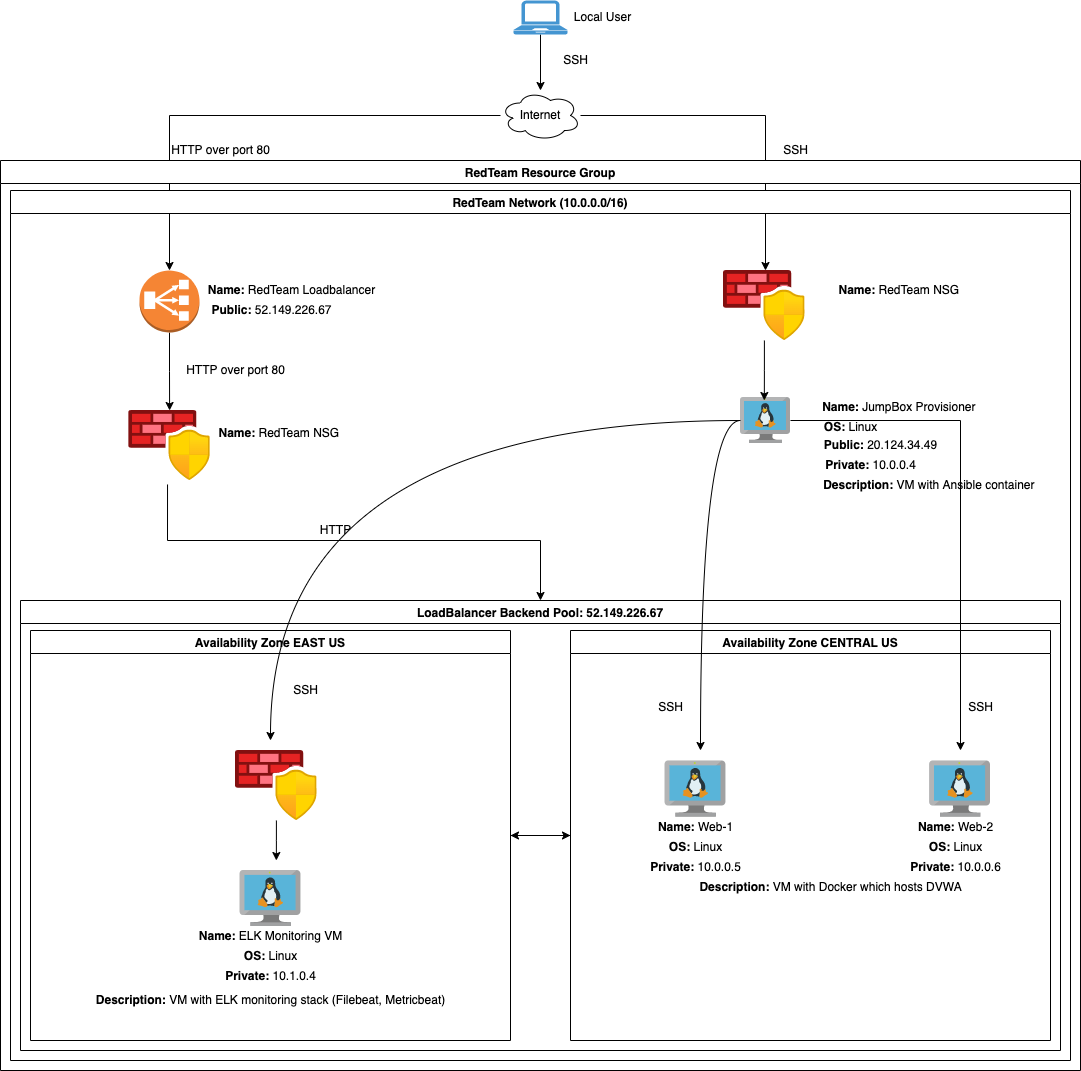

The diagram above was exported from draw.io. Its source (the exported page's mxGraphModel, read from the mxfile embedded in the PNG):
<mxGraphModel dx="1426" dy="832" grid="1" gridSize="10" guides="1" tooltips="1" connect="1" arrows="1" fold="1" page="1" pageScale="1" pageWidth="1100" pageHeight="1700" math="0" shadow="0">
  <root>
    <mxCell id="0" />
    <mxCell id="1" parent="0" />
    <mxCell id="QrsY4q8At8kiStS4EP6T-13" value="" style="edgeStyle=orthogonalEdgeStyle;rounded=0;orthogonalLoop=1;jettySize=auto;html=1;" parent="1" source="UbHOoJhvd5MnQfyodrmC-1" target="UbHOoJhvd5MnQfyodrmC-2" edge="1">
      <mxGeometry relative="1" as="geometry" />
    </mxCell>
    <mxCell id="UbHOoJhvd5MnQfyodrmC-1" value="" style="pointerEvents=1;shadow=0;dashed=0;html=1;strokeColor=none;fillColor=#4495D1;labelPosition=center;verticalLabelPosition=bottom;verticalAlign=top;align=center;outlineConnect=0;shape=mxgraph.veeam.laptop;" parent="1" vertex="1">
      <mxGeometry x="523" y="310" width="54" height="34" as="geometry" />
    </mxCell>
    <mxCell id="QrsY4q8At8kiStS4EP6T-16" style="edgeStyle=orthogonalEdgeStyle;rounded=0;orthogonalLoop=1;jettySize=auto;html=1;" parent="1" source="UbHOoJhvd5MnQfyodrmC-2" edge="1">
      <mxGeometry relative="1" as="geometry">
        <mxPoint x="775" y="580" as="targetPoint" />
      </mxGeometry>
    </mxCell>
    <mxCell id="QrsY4q8At8kiStS4EP6T-18" style="edgeStyle=orthogonalEdgeStyle;rounded=0;orthogonalLoop=1;jettySize=auto;html=1;" parent="1" source="UbHOoJhvd5MnQfyodrmC-2" target="UbHOoJhvd5MnQfyodrmC-15" edge="1">
      <mxGeometry relative="1" as="geometry" />
    </mxCell>
    <mxCell id="UbHOoJhvd5MnQfyodrmC-2" value="Internet" style="ellipse;shape=cloud;whiteSpace=wrap;html=1;" parent="1" vertex="1">
      <mxGeometry x="510" y="400" width="80" height="50" as="geometry" />
    </mxCell>
    <mxCell id="UbHOoJhvd5MnQfyodrmC-3" value="RedTeam Resource Group" style="swimlane;" parent="1" vertex="1">
      <mxGeometry x="10" y="470" width="1080" height="910" as="geometry" />
    </mxCell>
    <mxCell id="UbHOoJhvd5MnQfyodrmC-4" value="RedTeam Network (10.0.0.0/16)" style="swimlane;" parent="UbHOoJhvd5MnQfyodrmC-3" vertex="1">
      <mxGeometry x="10" y="30" width="1060" height="870" as="geometry">
        <mxRectangle x="10" y="30" width="210" height="23" as="alternateBounds" />
      </mxGeometry>
    </mxCell>
    <mxCell id="UbHOoJhvd5MnQfyodrmC-5" value="LoadBalancer Backend Pool: 52.149.226.67" style="swimlane;" parent="UbHOoJhvd5MnQfyodrmC-4" vertex="1">
      <mxGeometry x="10" y="410" width="1040" height="450" as="geometry" />
    </mxCell>
    <mxCell id="F84NJGMF2CY1zUPgjiAN-51" style="edgeStyle=orthogonalEdgeStyle;curved=1;rounded=0;orthogonalLoop=1;jettySize=auto;html=1;exitX=1;exitY=0.5;exitDx=0;exitDy=0;entryX=0;entryY=0.5;entryDx=0;entryDy=0;" parent="UbHOoJhvd5MnQfyodrmC-5" source="UbHOoJhvd5MnQfyodrmC-6" target="F84NJGMF2CY1zUPgjiAN-38" edge="1">
      <mxGeometry relative="1" as="geometry" />
    </mxCell>
    <mxCell id="UbHOoJhvd5MnQfyodrmC-6" value="Availability Zone EAST US" style="swimlane;" parent="UbHOoJhvd5MnQfyodrmC-5" vertex="1">
      <mxGeometry x="10" y="30" width="480" height="410" as="geometry" />
    </mxCell>
    <mxCell id="UbHOoJhvd5MnQfyodrmC-11" value="" style="sketch=0;aspect=fixed;html=1;points=[];align=center;image;fontSize=12;image=img/lib/mscae/VM_Linux.svg;" parent="UbHOoJhvd5MnQfyodrmC-6" vertex="1">
      <mxGeometry x="209.56999999999994" y="240" width="60.87" height="56" as="geometry" />
    </mxCell>
    <mxCell id="UbHOoJhvd5MnQfyodrmC-26" value="&lt;b&gt;Description:&amp;nbsp;&lt;/b&gt;VM with ELK monitoring stack (Filebeat, Metricbeat)" style="text;html=1;align=center;verticalAlign=middle;resizable=0;points=[];autosize=1;strokeColor=none;fillColor=none;" parent="UbHOoJhvd5MnQfyodrmC-6" vertex="1">
      <mxGeometry x="60" y="360" width="360" height="20" as="geometry" />
    </mxCell>
    <mxCell id="UbHOoJhvd5MnQfyodrmC-25" value="&lt;b&gt;Private:&amp;nbsp;&lt;/b&gt;10.1.0.4" style="text;html=1;align=center;verticalAlign=middle;resizable=0;points=[];autosize=1;strokeColor=none;fillColor=none;" parent="UbHOoJhvd5MnQfyodrmC-6" vertex="1">
      <mxGeometry x="185" y="336" width="110" height="20" as="geometry" />
    </mxCell>
    <mxCell id="UbHOoJhvd5MnQfyodrmC-32" value="&lt;b&gt;OS: &lt;/b&gt;Linux" style="text;html=1;align=center;verticalAlign=middle;resizable=0;points=[];autosize=1;strokeColor=none;fillColor=none;" parent="UbHOoJhvd5MnQfyodrmC-6" vertex="1">
      <mxGeometry x="205" y="316" width="70" height="20" as="geometry" />
    </mxCell>
    <mxCell id="UbHOoJhvd5MnQfyodrmC-24" value="&lt;b&gt;Name: &lt;/b&gt;ELK Monitoring VM" style="text;html=1;align=center;verticalAlign=middle;resizable=0;points=[];autosize=1;strokeColor=none;fillColor=none;" parent="UbHOoJhvd5MnQfyodrmC-6" vertex="1">
      <mxGeometry x="160" y="296" width="160" height="20" as="geometry" />
    </mxCell>
    <mxCell id="QrsY4q8At8kiStS4EP6T-34" value="SSH" style="text;html=1;align=center;verticalAlign=middle;resizable=0;points=[];autosize=1;strokeColor=none;fillColor=none;" parent="UbHOoJhvd5MnQfyodrmC-6" vertex="1">
      <mxGeometry x="255" y="50" width="40" height="20" as="geometry" />
    </mxCell>
    <mxCell id="F84NJGMF2CY1zUPgjiAN-56" value="" style="aspect=fixed;html=1;points=[];align=center;image;fontSize=12;image=img/lib/azure2/networking/Azure_Firewall_Manager.svg;" parent="UbHOoJhvd5MnQfyodrmC-6" vertex="1">
      <mxGeometry x="205" y="120" width="81.67" height="70" as="geometry" />
    </mxCell>
    <mxCell id="F84NJGMF2CY1zUPgjiAN-52" style="edgeStyle=orthogonalEdgeStyle;curved=1;rounded=0;orthogonalLoop=1;jettySize=auto;html=1;exitX=0;exitY=0.5;exitDx=0;exitDy=0;entryX=1;entryY=0.5;entryDx=0;entryDy=0;" parent="UbHOoJhvd5MnQfyodrmC-5" source="F84NJGMF2CY1zUPgjiAN-38" target="UbHOoJhvd5MnQfyodrmC-6" edge="1">
      <mxGeometry relative="1" as="geometry" />
    </mxCell>
    <mxCell id="F84NJGMF2CY1zUPgjiAN-38" value="Availability Zone CENTRAL US" style="swimlane;" parent="UbHOoJhvd5MnQfyodrmC-5" vertex="1">
      <mxGeometry x="550" y="30" width="480" height="410" as="geometry" />
    </mxCell>
    <mxCell id="F84NJGMF2CY1zUPgjiAN-39" value="" style="sketch=0;aspect=fixed;html=1;points=[];align=center;image;fontSize=12;image=img/lib/mscae/VM_Linux.svg;" parent="F84NJGMF2CY1zUPgjiAN-38" vertex="1">
      <mxGeometry x="94.57" y="130.5" width="60.87" height="56" as="geometry" />
    </mxCell>
    <mxCell id="F84NJGMF2CY1zUPgjiAN-40" value="" style="sketch=0;aspect=fixed;html=1;points=[];align=center;image;fontSize=12;image=img/lib/mscae/VM_Linux.svg;" parent="F84NJGMF2CY1zUPgjiAN-38" vertex="1">
      <mxGeometry x="359.12999999999994" y="130.5" width="60.87" height="56" as="geometry" />
    </mxCell>
    <mxCell id="F84NJGMF2CY1zUPgjiAN-41" value="&lt;b&gt;Name:&amp;nbsp;&lt;/b&gt;Web-1" style="text;html=1;align=center;verticalAlign=middle;resizable=0;points=[];autosize=1;strokeColor=none;fillColor=none;" parent="F84NJGMF2CY1zUPgjiAN-38" vertex="1">
      <mxGeometry x="80" y="186.5" width="90" height="20" as="geometry" />
    </mxCell>
    <mxCell id="F84NJGMF2CY1zUPgjiAN-42" value="&lt;b&gt;Private:&amp;nbsp;&lt;/b&gt;10.0.0.5" style="text;html=1;align=center;verticalAlign=middle;resizable=0;points=[];autosize=1;strokeColor=none;fillColor=none;" parent="F84NJGMF2CY1zUPgjiAN-38" vertex="1">
      <mxGeometry x="70" y="226.5" width="110" height="20" as="geometry" />
    </mxCell>
    <mxCell id="F84NJGMF2CY1zUPgjiAN-43" value="&lt;b&gt;Description:&amp;nbsp;&lt;/b&gt;VM with Docker which hosts DVWA" style="text;html=1;align=center;verticalAlign=middle;resizable=0;points=[];autosize=1;strokeColor=none;fillColor=none;" parent="F84NJGMF2CY1zUPgjiAN-38" vertex="1">
      <mxGeometry x="120" y="246.5" width="280" height="20" as="geometry" />
    </mxCell>
    <mxCell id="F84NJGMF2CY1zUPgjiAN-45" value="&lt;b&gt;Private:&amp;nbsp;&lt;/b&gt;10.0.0.6" style="text;html=1;align=center;verticalAlign=middle;resizable=0;points=[];autosize=1;strokeColor=none;fillColor=none;" parent="F84NJGMF2CY1zUPgjiAN-38" vertex="1">
      <mxGeometry x="330" y="226.5" width="110" height="20" as="geometry" />
    </mxCell>
    <mxCell id="F84NJGMF2CY1zUPgjiAN-46" value="&lt;b&gt;OS: &lt;/b&gt;Linux" style="text;html=1;align=center;verticalAlign=middle;resizable=0;points=[];autosize=1;strokeColor=none;fillColor=none;" parent="F84NJGMF2CY1zUPgjiAN-38" vertex="1">
      <mxGeometry x="350" y="206.5" width="70" height="20" as="geometry" />
    </mxCell>
    <mxCell id="F84NJGMF2CY1zUPgjiAN-47" value="&lt;b&gt;OS: &lt;/b&gt;Linux" style="text;html=1;align=center;verticalAlign=middle;resizable=0;points=[];autosize=1;strokeColor=none;fillColor=none;" parent="F84NJGMF2CY1zUPgjiAN-38" vertex="1">
      <mxGeometry x="90" y="206.5" width="70" height="20" as="geometry" />
    </mxCell>
    <mxCell id="F84NJGMF2CY1zUPgjiAN-48" value="&lt;b&gt;Name:&amp;nbsp;&lt;/b&gt;Web-2" style="text;html=1;align=center;verticalAlign=middle;resizable=0;points=[];autosize=1;strokeColor=none;fillColor=none;" parent="F84NJGMF2CY1zUPgjiAN-38" vertex="1">
      <mxGeometry x="340" y="186.5" width="90" height="20" as="geometry" />
    </mxCell>
    <mxCell id="F84NJGMF2CY1zUPgjiAN-49" value="SSH" style="text;html=1;align=center;verticalAlign=middle;resizable=0;points=[];autosize=1;strokeColor=none;fillColor=none;" parent="F84NJGMF2CY1zUPgjiAN-38" vertex="1">
      <mxGeometry x="80" y="66.5" width="40" height="20" as="geometry" />
    </mxCell>
    <mxCell id="F84NJGMF2CY1zUPgjiAN-50" value="SSH" style="text;html=1;align=center;verticalAlign=middle;resizable=0;points=[];autosize=1;strokeColor=none;fillColor=none;" parent="F84NJGMF2CY1zUPgjiAN-38" vertex="1">
      <mxGeometry x="390" y="66.5" width="40" height="20" as="geometry" />
    </mxCell>
    <mxCell id="UbHOoJhvd5MnQfyodrmC-12" value="" style="sketch=0;aspect=fixed;html=1;points=[];align=center;image;fontSize=12;image=img/lib/mscae/VM_Linux.svg;" parent="UbHOoJhvd5MnQfyodrmC-4" vertex="1">
      <mxGeometry x="730" y="207" width="50" height="46" as="geometry" />
    </mxCell>
    <mxCell id="UbHOoJhvd5MnQfyodrmC-13" value="" style="aspect=fixed;html=1;points=[];align=center;image;fontSize=12;image=img/lib/azure2/networking/Azure_Firewall_Manager.svg;" parent="UbHOoJhvd5MnQfyodrmC-4" vertex="1">
      <mxGeometry x="713" y="80" width="81.66" height="70" as="geometry" />
    </mxCell>
    <mxCell id="QrsY4q8At8kiStS4EP6T-35" style="edgeStyle=orthogonalEdgeStyle;rounded=0;orthogonalLoop=1;jettySize=auto;html=1;strokeColor=default;exitX=0.476;exitY=1.057;exitDx=0;exitDy=0;exitPerimeter=0;entryX=0.5;entryY=0;entryDx=0;entryDy=0;" parent="UbHOoJhvd5MnQfyodrmC-4" source="UbHOoJhvd5MnQfyodrmC-14" target="UbHOoJhvd5MnQfyodrmC-5" edge="1">
      <mxGeometry relative="1" as="geometry" />
    </mxCell>
    <mxCell id="UbHOoJhvd5MnQfyodrmC-14" value="" style="aspect=fixed;html=1;points=[];align=center;image;fontSize=12;image=img/lib/azure2/networking/Azure_Firewall_Manager.svg;" parent="UbHOoJhvd5MnQfyodrmC-4" vertex="1">
      <mxGeometry x="118.16" y="220" width="81.67" height="70" as="geometry" />
    </mxCell>
    <mxCell id="QrsY4q8At8kiStS4EP6T-22" value="" style="edgeStyle=orthogonalEdgeStyle;rounded=0;orthogonalLoop=1;jettySize=auto;html=1;" parent="UbHOoJhvd5MnQfyodrmC-4" source="UbHOoJhvd5MnQfyodrmC-15" target="UbHOoJhvd5MnQfyodrmC-14" edge="1">
      <mxGeometry relative="1" as="geometry" />
    </mxCell>
    <mxCell id="UbHOoJhvd5MnQfyodrmC-15" value="" style="outlineConnect=0;dashed=0;verticalLabelPosition=bottom;verticalAlign=top;align=center;html=1;shape=mxgraph.aws3.classic_load_balancer;fillColor=#F58534;gradientColor=none;" parent="UbHOoJhvd5MnQfyodrmC-4" vertex="1">
      <mxGeometry x="129" y="80" width="60" height="62" as="geometry" />
    </mxCell>
    <mxCell id="UbHOoJhvd5MnQfyodrmC-28" value="&lt;b&gt;Private:&lt;/b&gt;&amp;nbsp;10.0.0.4" style="text;html=1;align=center;verticalAlign=middle;resizable=0;points=[];autosize=1;strokeColor=none;fillColor=none;" parent="UbHOoJhvd5MnQfyodrmC-4" vertex="1">
      <mxGeometry x="805" y="265" width="110" height="20" as="geometry" />
    </mxCell>
    <mxCell id="QrsY4q8At8kiStS4EP6T-2" value="&lt;b&gt;Name:&amp;nbsp;&lt;/b&gt;RedTeam NSG&amp;nbsp;" style="text;html=1;align=center;verticalAlign=middle;resizable=0;points=[];autosize=1;strokeColor=none;fillColor=none;" parent="UbHOoJhvd5MnQfyodrmC-4" vertex="1">
      <mxGeometry x="820" y="90" width="140" height="20" as="geometry" />
    </mxCell>
    <mxCell id="QrsY4q8At8kiStS4EP6T-3" value="&lt;b&gt;Name:&amp;nbsp;&lt;/b&gt;RedTeam NSG&amp;nbsp;" style="text;html=1;align=center;verticalAlign=middle;resizable=0;points=[];autosize=1;strokeColor=none;fillColor=none;" parent="UbHOoJhvd5MnQfyodrmC-4" vertex="1">
      <mxGeometry x="199.82999999999998" y="233" width="140" height="20" as="geometry" />
    </mxCell>
    <mxCell id="QrsY4q8At8kiStS4EP6T-7" value="&lt;b&gt;Public:&amp;nbsp;&lt;/b&gt;52.149.226.67" style="text;html=1;align=center;verticalAlign=middle;resizable=0;points=[];autosize=1;strokeColor=none;fillColor=none;" parent="UbHOoJhvd5MnQfyodrmC-4" vertex="1">
      <mxGeometry x="190.67" y="110" width="140" height="20" as="geometry" />
    </mxCell>
    <mxCell id="QrsY4q8At8kiStS4EP6T-8" value="&lt;b&gt;Name: &lt;/b&gt;RedTeam Loadbalancer" style="text;html=1;align=center;verticalAlign=middle;resizable=0;points=[];autosize=1;strokeColor=none;fillColor=none;" parent="UbHOoJhvd5MnQfyodrmC-4" vertex="1">
      <mxGeometry x="190.67000000000002" y="90" width="180" height="20" as="geometry" />
    </mxCell>
    <mxCell id="QrsY4q8At8kiStS4EP6T-1" value="&lt;b&gt;Description:&lt;/b&gt;&amp;nbsp;VM with Ansible container&amp;nbsp;" style="text;html=1;align=center;verticalAlign=middle;resizable=0;points=[];autosize=1;strokeColor=none;fillColor=none;" parent="UbHOoJhvd5MnQfyodrmC-4" vertex="1">
      <mxGeometry x="805" y="285" width="230" height="20" as="geometry" />
    </mxCell>
    <mxCell id="QrsY4q8At8kiStS4EP6T-9" value="&lt;b&gt;Public:&amp;nbsp;&lt;/b&gt;20.124.34.49" style="text;html=1;align=center;verticalAlign=middle;resizable=0;points=[];autosize=1;strokeColor=none;fillColor=none;" parent="UbHOoJhvd5MnQfyodrmC-4" vertex="1">
      <mxGeometry x="805" y="245" width="130" height="20" as="geometry" />
    </mxCell>
    <mxCell id="QrsY4q8At8kiStS4EP6T-23" value="HTTP over port 80" style="text;html=1;align=center;verticalAlign=middle;resizable=0;points=[];autosize=1;strokeColor=none;fillColor=none;" parent="UbHOoJhvd5MnQfyodrmC-4" vertex="1">
      <mxGeometry x="170" y="170" width="110" height="20" as="geometry" />
    </mxCell>
    <mxCell id="UbHOoJhvd5MnQfyodrmC-29" value="&lt;b&gt;OS: &lt;/b&gt;Linux" style="text;html=1;align=center;verticalAlign=middle;resizable=0;points=[];autosize=1;strokeColor=none;fillColor=none;" parent="UbHOoJhvd5MnQfyodrmC-4" vertex="1">
      <mxGeometry x="805" y="227" width="70" height="20" as="geometry" />
    </mxCell>
    <mxCell id="UbHOoJhvd5MnQfyodrmC-27" value="&lt;b&gt;Name:&amp;nbsp;&lt;/b&gt;JumpBox Provisioner&amp;nbsp;" style="text;html=1;align=center;verticalAlign=middle;resizable=0;points=[];autosize=1;strokeColor=none;fillColor=none;" parent="UbHOoJhvd5MnQfyodrmC-4" vertex="1">
      <mxGeometry x="805" y="207" width="170" height="20" as="geometry" />
    </mxCell>
    <mxCell id="QrsY4q8At8kiStS4EP6T-36" value="HTTP" style="text;html=1;align=center;verticalAlign=middle;resizable=0;points=[];autosize=1;strokeColor=none;fillColor=none;" parent="UbHOoJhvd5MnQfyodrmC-4" vertex="1">
      <mxGeometry x="300" y="330" width="50" height="20" as="geometry" />
    </mxCell>
    <mxCell id="QrsY4q8At8kiStS4EP6T-14" value="SSH" style="text;html=1;align=center;verticalAlign=middle;resizable=0;points=[];autosize=1;strokeColor=none;fillColor=none;" parent="1" vertex="1">
      <mxGeometry x="565" y="360" width="40" height="20" as="geometry" />
    </mxCell>
    <mxCell id="QrsY4q8At8kiStS4EP6T-17" value="SSH" style="text;html=1;align=center;verticalAlign=middle;resizable=0;points=[];autosize=1;strokeColor=none;fillColor=none;" parent="1" vertex="1">
      <mxGeometry x="785" y="450" width="40" height="20" as="geometry" />
    </mxCell>
    <mxCell id="QrsY4q8At8kiStS4EP6T-19" value="HTTP over port 80" style="text;html=1;align=center;verticalAlign=middle;resizable=0;points=[];autosize=1;strokeColor=none;fillColor=none;" parent="1" vertex="1">
      <mxGeometry x="175" y="450" width="110" height="20" as="geometry" />
    </mxCell>
    <mxCell id="QrsY4q8At8kiStS4EP6T-37" value="Local User" style="text;html=1;align=center;verticalAlign=middle;resizable=0;points=[];autosize=1;strokeColor=none;fillColor=none;" parent="1" vertex="1">
      <mxGeometry x="577" y="317" width="70" height="20" as="geometry" />
    </mxCell>
    <mxCell id="F84NJGMF2CY1zUPgjiAN-2" style="edgeStyle=orthogonalEdgeStyle;rounded=0;orthogonalLoop=1;jettySize=auto;html=1;" parent="1" source="UbHOoJhvd5MnQfyodrmC-13" edge="1">
      <mxGeometry relative="1" as="geometry">
        <mxPoint x="773.8299999999999" y="710" as="targetPoint" />
      </mxGeometry>
    </mxCell>
    <mxCell id="F84NJGMF2CY1zUPgjiAN-53" style="rounded=0;orthogonalLoop=1;jettySize=auto;html=1;edgeStyle=orthogonalEdgeStyle;curved=1;" parent="1" source="UbHOoJhvd5MnQfyodrmC-12" edge="1">
      <mxGeometry relative="1" as="geometry">
        <mxPoint x="710" y="1060" as="targetPoint" />
      </mxGeometry>
    </mxCell>
    <mxCell id="F84NJGMF2CY1zUPgjiAN-54" style="edgeStyle=orthogonalEdgeStyle;rounded=0;orthogonalLoop=1;jettySize=auto;html=1;" parent="1" source="UbHOoJhvd5MnQfyodrmC-12" edge="1">
      <mxGeometry relative="1" as="geometry">
        <mxPoint x="970" y="1060" as="targetPoint" />
      </mxGeometry>
    </mxCell>
    <mxCell id="F84NJGMF2CY1zUPgjiAN-55" style="edgeStyle=orthogonalEdgeStyle;curved=1;rounded=0;orthogonalLoop=1;jettySize=auto;html=1;" parent="1" source="UbHOoJhvd5MnQfyodrmC-12" edge="1">
      <mxGeometry relative="1" as="geometry">
        <mxPoint x="280" y="1050" as="targetPoint" />
      </mxGeometry>
    </mxCell>
    <mxCell id="F84NJGMF2CY1zUPgjiAN-58" style="edgeStyle=orthogonalEdgeStyle;curved=1;rounded=0;orthogonalLoop=1;jettySize=auto;html=1;" parent="1" source="F84NJGMF2CY1zUPgjiAN-56" edge="1">
      <mxGeometry relative="1" as="geometry">
        <mxPoint x="285.83500000000004" y="1170" as="targetPoint" />
      </mxGeometry>
    </mxCell>
  </root>
</mxGraphModel>